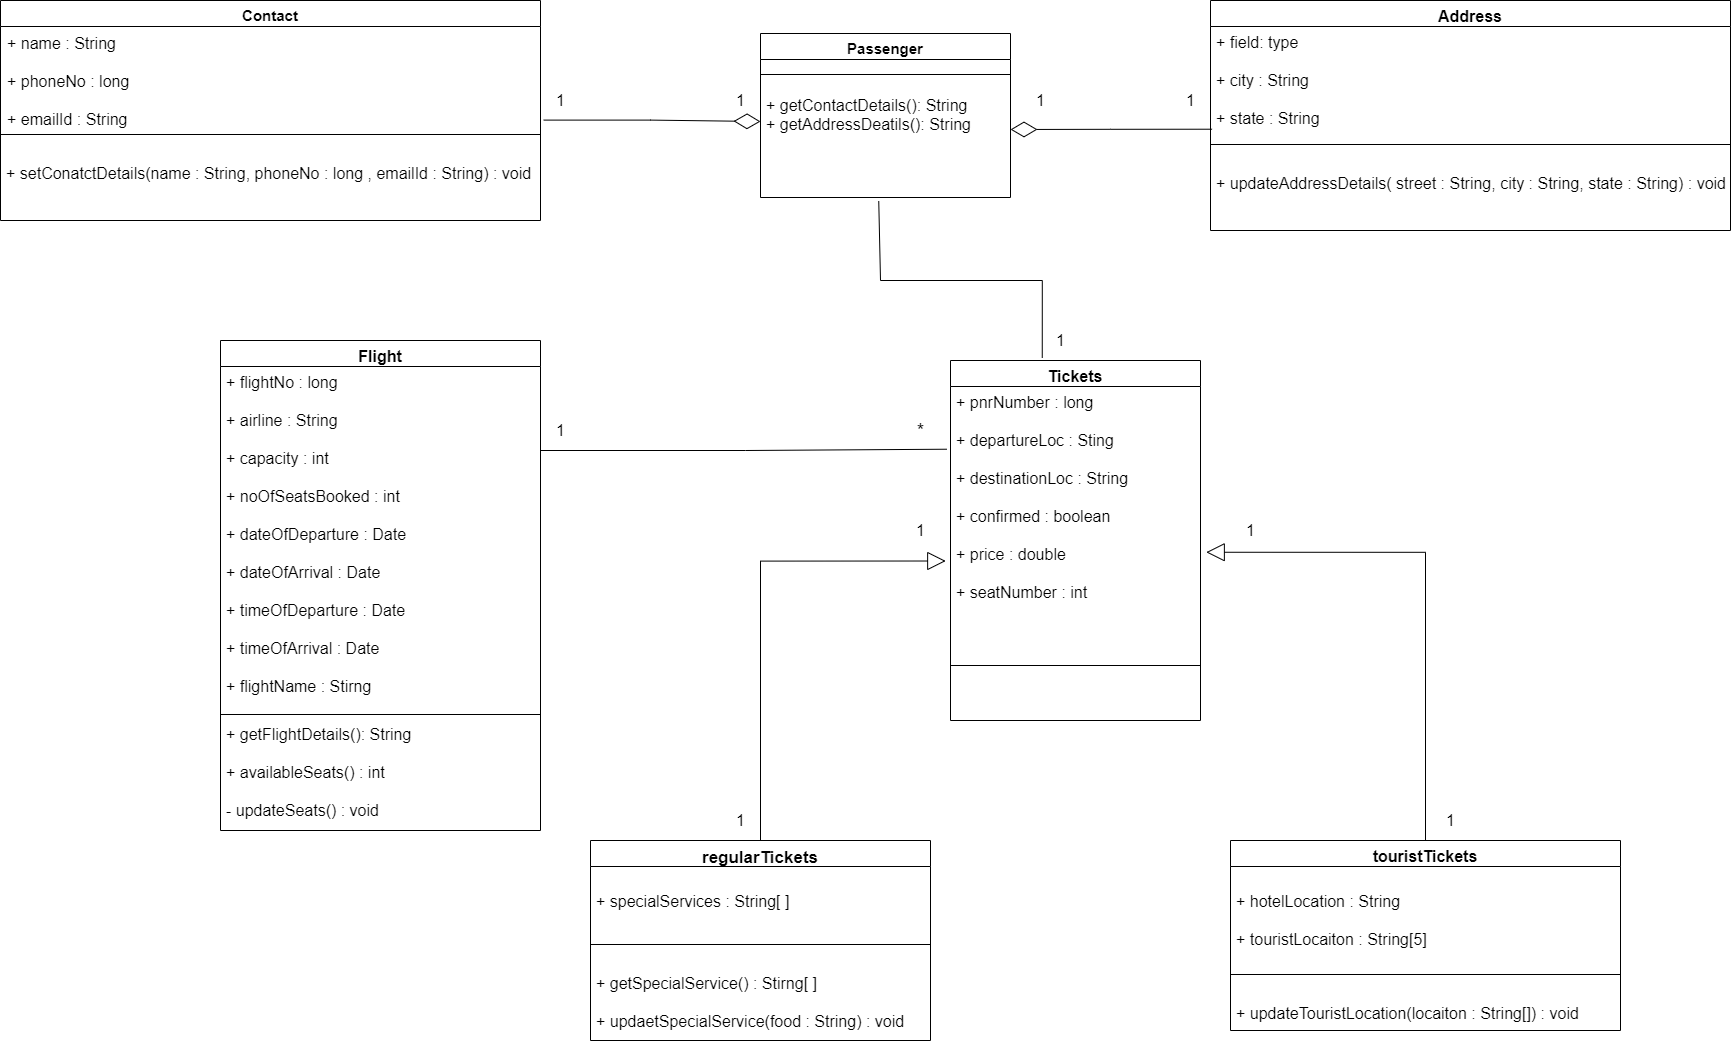

The diagram above was exported from draw.io. Its source (the exported page's mxGraphModel, read from the mxfile embedded in the PNG):
<mxGraphModel dx="2076" dy="1158" grid="1" gridSize="10" guides="1" tooltips="1" connect="1" arrows="1" fold="1" page="1" pageScale="1" pageWidth="2000" pageHeight="1500" math="0" shadow="0">
  <root>
    <mxCell id="0" />
    <mxCell id="1" parent="0" />
    <mxCell id="0oGhldkSGV8YVYNDJMoj-1" value="Passenger" style="swimlane;fontStyle=1;align=center;verticalAlign=top;childLayout=stackLayout;horizontal=1;startSize=26;horizontalStack=0;resizeParent=1;resizeParentMax=0;resizeLast=0;collapsible=1;marginBottom=0;fontSize=15;" parent="1" vertex="1">
      <mxGeometry x="830" y="103" width="250" height="164" as="geometry" />
    </mxCell>
    <mxCell id="0oGhldkSGV8YVYNDJMoj-3" value="" style="line;strokeWidth=1;fillColor=none;align=left;verticalAlign=middle;spacingTop=-1;spacingLeft=3;spacingRight=3;rotatable=0;labelPosition=right;points=[];portConstraint=eastwest;" parent="0oGhldkSGV8YVYNDJMoj-1" vertex="1">
      <mxGeometry y="26" width="250" height="30" as="geometry" />
    </mxCell>
    <mxCell id="0oGhldkSGV8YVYNDJMoj-4" value="+ getContactDetails(): String&#10;+ getAddressDeatils(): String" style="text;strokeColor=none;fillColor=none;align=left;verticalAlign=top;spacingLeft=4;spacingRight=4;overflow=hidden;rotatable=0;points=[[0,0.5],[1,0.5]];portConstraint=eastwest;fontSize=16;" parent="0oGhldkSGV8YVYNDJMoj-1" vertex="1">
      <mxGeometry y="56" width="250" height="108" as="geometry" />
    </mxCell>
    <mxCell id="0oGhldkSGV8YVYNDJMoj-5" value="Contact" style="swimlane;fontStyle=1;align=center;verticalAlign=top;childLayout=stackLayout;horizontal=1;startSize=26;horizontalStack=0;resizeParent=1;resizeParentMax=0;resizeLast=0;collapsible=1;marginBottom=0;fontSize=15;" parent="1" vertex="1">
      <mxGeometry x="70" y="70" width="540" height="220" as="geometry" />
    </mxCell>
    <mxCell id="0oGhldkSGV8YVYNDJMoj-6" value="+ name : String&#10;&#10;+ phoneNo : long&#10;&#10;+ emailId : String" style="text;strokeColor=none;fillColor=none;align=left;verticalAlign=top;spacingLeft=4;spacingRight=4;overflow=hidden;rotatable=0;points=[[0,0.5],[1,0.5]];portConstraint=eastwest;spacing=3;fontSize=16;" parent="0oGhldkSGV8YVYNDJMoj-5" vertex="1">
      <mxGeometry y="26" width="540" height="104" as="geometry" />
    </mxCell>
    <mxCell id="0oGhldkSGV8YVYNDJMoj-7" value="" style="line;strokeWidth=1;fillColor=none;align=left;verticalAlign=middle;spacingTop=-1;spacingLeft=3;spacingRight=3;rotatable=0;labelPosition=right;points=[];portConstraint=eastwest;" parent="0oGhldkSGV8YVYNDJMoj-5" vertex="1">
      <mxGeometry y="130" width="540" height="8" as="geometry" />
    </mxCell>
    <mxCell id="0oGhldkSGV8YVYNDJMoj-8" value="&#10;+ setConatctDetails(name : String, phoneNo : long , emailId : String) : void" style="text;strokeColor=none;fillColor=none;align=left;verticalAlign=top;spacingLeft=4;spacingRight=4;overflow=hidden;rotatable=0;points=[[0,0.5],[1,0.5]];portConstraint=eastwest;fontSize=16;" parent="0oGhldkSGV8YVYNDJMoj-5" vertex="1">
      <mxGeometry y="138" width="540" height="82" as="geometry" />
    </mxCell>
    <mxCell id="0oGhldkSGV8YVYNDJMoj-9" value="Address" style="swimlane;fontStyle=1;align=center;verticalAlign=top;childLayout=stackLayout;horizontal=1;startSize=26;horizontalStack=0;resizeParent=1;resizeParentMax=0;resizeLast=0;collapsible=1;marginBottom=0;fontSize=16;" parent="1" vertex="1">
      <mxGeometry x="1280" y="70" width="520" height="230" as="geometry" />
    </mxCell>
    <mxCell id="0oGhldkSGV8YVYNDJMoj-10" value="+ field: type&#10;&#10;+ city : String&#10;&#10;+ state : String" style="text;strokeColor=none;fillColor=none;align=left;verticalAlign=top;spacingLeft=4;spacingRight=4;overflow=hidden;rotatable=0;points=[[0,0.5],[1,0.5]];portConstraint=eastwest;fontSize=16;" parent="0oGhldkSGV8YVYNDJMoj-9" vertex="1">
      <mxGeometry y="26" width="520" height="114" as="geometry" />
    </mxCell>
    <mxCell id="0oGhldkSGV8YVYNDJMoj-11" value="" style="line;strokeWidth=1;fillColor=none;align=left;verticalAlign=middle;spacingTop=-1;spacingLeft=3;spacingRight=3;rotatable=0;labelPosition=right;points=[];portConstraint=eastwest;" parent="0oGhldkSGV8YVYNDJMoj-9" vertex="1">
      <mxGeometry y="140" width="520" height="8" as="geometry" />
    </mxCell>
    <mxCell id="0oGhldkSGV8YVYNDJMoj-12" value="&#10;+ updateAddressDetails( street : String, city : String, state : String) : void" style="text;strokeColor=none;fillColor=none;align=left;verticalAlign=top;spacingLeft=4;spacingRight=4;overflow=hidden;rotatable=0;points=[[0,0.5],[1,0.5]];portConstraint=eastwest;fontSize=16;" parent="0oGhldkSGV8YVYNDJMoj-9" vertex="1">
      <mxGeometry y="148" width="520" height="82" as="geometry" />
    </mxCell>
    <mxCell id="0oGhldkSGV8YVYNDJMoj-13" value="Tickets" style="swimlane;fontStyle=1;align=center;verticalAlign=top;childLayout=stackLayout;horizontal=1;startSize=26;horizontalStack=0;resizeParent=1;resizeParentMax=0;resizeLast=0;collapsible=1;marginBottom=0;fontSize=16;" parent="1" vertex="1">
      <mxGeometry x="1020" y="430" width="250" height="360" as="geometry" />
    </mxCell>
    <mxCell id="0oGhldkSGV8YVYNDJMoj-14" value="+ pnrNumber : long&#10;&#10;+ departureLoc : Sting&#10;&#10;+ destinationLoc : String&#10;&#10;+ confirmed : boolean&#10;&#10;+ price : double &#10;&#10;+ seatNumber : int&#10;" style="text;strokeColor=none;fillColor=none;align=left;verticalAlign=top;spacingLeft=4;spacingRight=4;overflow=hidden;rotatable=0;points=[[0,0.5],[1,0.5]];portConstraint=eastwest;fontSize=16;" parent="0oGhldkSGV8YVYNDJMoj-13" vertex="1">
      <mxGeometry y="26" width="250" height="224" as="geometry" />
    </mxCell>
    <mxCell id="0oGhldkSGV8YVYNDJMoj-15" value="" style="line;strokeWidth=1;fillColor=none;align=left;verticalAlign=middle;spacingTop=-1;spacingLeft=3;spacingRight=3;rotatable=0;labelPosition=right;points=[];portConstraint=eastwest;" parent="0oGhldkSGV8YVYNDJMoj-13" vertex="1">
      <mxGeometry y="250" width="250" height="110" as="geometry" />
    </mxCell>
    <mxCell id="0oGhldkSGV8YVYNDJMoj-17" value="regularTickets" style="swimlane;fontStyle=1;align=center;verticalAlign=top;childLayout=stackLayout;horizontal=1;startSize=26;horizontalStack=0;resizeParent=1;resizeParentMax=0;resizeLast=0;collapsible=1;marginBottom=0;fontSize=17;" parent="1" vertex="1">
      <mxGeometry x="660" y="910" width="340" height="200" as="geometry" />
    </mxCell>
    <mxCell id="0oGhldkSGV8YVYNDJMoj-18" value="&#10;+ specialServices : String[ ]" style="text;strokeColor=none;fillColor=none;align=left;verticalAlign=top;spacingLeft=4;spacingRight=4;overflow=hidden;rotatable=0;points=[[0,0.5],[1,0.5]];portConstraint=eastwest;fontSize=16;" parent="0oGhldkSGV8YVYNDJMoj-17" vertex="1">
      <mxGeometry y="26" width="340" height="74" as="geometry" />
    </mxCell>
    <mxCell id="0oGhldkSGV8YVYNDJMoj-19" value="" style="line;strokeWidth=1;fillColor=none;align=left;verticalAlign=middle;spacingTop=-1;spacingLeft=3;spacingRight=3;rotatable=0;labelPosition=right;points=[];portConstraint=eastwest;" parent="0oGhldkSGV8YVYNDJMoj-17" vertex="1">
      <mxGeometry y="100" width="340" height="8" as="geometry" />
    </mxCell>
    <mxCell id="0oGhldkSGV8YVYNDJMoj-20" value="&#10;+ getSpecialService() : Stirng[ ]&#10;&#10;+ updaetSpecialService(food : String) : void " style="text;strokeColor=none;fillColor=none;align=left;verticalAlign=top;spacingLeft=4;spacingRight=4;overflow=hidden;rotatable=0;points=[[0,0.5],[1,0.5]];portConstraint=eastwest;fontSize=16;" parent="0oGhldkSGV8YVYNDJMoj-17" vertex="1">
      <mxGeometry y="108" width="340" height="92" as="geometry" />
    </mxCell>
    <mxCell id="0oGhldkSGV8YVYNDJMoj-21" value="touristTickets" style="swimlane;fontStyle=1;align=center;verticalAlign=top;childLayout=stackLayout;horizontal=1;startSize=26;horizontalStack=0;resizeParent=1;resizeParentMax=0;resizeLast=0;collapsible=1;marginBottom=0;fontSize=16;" parent="1" vertex="1">
      <mxGeometry x="1300" y="910" width="390" height="190" as="geometry" />
    </mxCell>
    <mxCell id="0oGhldkSGV8YVYNDJMoj-22" value="&#10;+ hotelLocation : String&#10;&#10;+ touristLocaiton : String[5]" style="text;strokeColor=none;fillColor=none;align=left;verticalAlign=top;spacingLeft=4;spacingRight=4;overflow=hidden;rotatable=0;points=[[0,0.5],[1,0.5]];portConstraint=eastwest;fontSize=16;" parent="0oGhldkSGV8YVYNDJMoj-21" vertex="1">
      <mxGeometry y="26" width="390" height="104" as="geometry" />
    </mxCell>
    <mxCell id="0oGhldkSGV8YVYNDJMoj-23" value="" style="line;strokeWidth=1;fillColor=none;align=left;verticalAlign=middle;spacingTop=-1;spacingLeft=3;spacingRight=3;rotatable=0;labelPosition=right;points=[];portConstraint=eastwest;" parent="0oGhldkSGV8YVYNDJMoj-21" vertex="1">
      <mxGeometry y="130" width="390" height="8" as="geometry" />
    </mxCell>
    <mxCell id="0oGhldkSGV8YVYNDJMoj-24" value="&#10;+ updateTouristLocation(locaiton : String[]) : void " style="text;strokeColor=none;fillColor=none;align=left;verticalAlign=top;spacingLeft=4;spacingRight=4;overflow=hidden;rotatable=0;points=[[0,0.5],[1,0.5]];portConstraint=eastwest;fontSize=16;" parent="0oGhldkSGV8YVYNDJMoj-21" vertex="1">
      <mxGeometry y="138" width="390" height="52" as="geometry" />
    </mxCell>
    <mxCell id="0oGhldkSGV8YVYNDJMoj-25" value="Flight" style="swimlane;fontStyle=1;align=center;verticalAlign=top;childLayout=stackLayout;horizontal=1;startSize=26;horizontalStack=0;resizeParent=1;resizeParentMax=0;resizeLast=0;collapsible=1;marginBottom=0;fontSize=16;" parent="1" vertex="1">
      <mxGeometry x="290" y="410" width="320" height="490" as="geometry" />
    </mxCell>
    <mxCell id="0oGhldkSGV8YVYNDJMoj-26" value="+ flightNo : long&#10;&#10;+ airline : String&#10;&#10;+ capacity : int &#10;&#10;+ noOfSeatsBooked : int&#10;&#10;+ dateOfDeparture : Date &#10;&#10;+ dateOfArrival : Date&#10;&#10;+ timeOfDeparture : Date&#10;&#10;+ timeOfArrival : Date&#10;&#10;+ flightName : Stirng" style="text;strokeColor=none;fillColor=none;align=left;verticalAlign=top;spacingLeft=4;spacingRight=4;overflow=hidden;rotatable=0;points=[[0,0.5],[1,0.5]];portConstraint=eastwest;fontSize=16;" parent="0oGhldkSGV8YVYNDJMoj-25" vertex="1">
      <mxGeometry y="26" width="320" height="344" as="geometry" />
    </mxCell>
    <mxCell id="0oGhldkSGV8YVYNDJMoj-27" value="" style="line;strokeWidth=1;fillColor=none;align=left;verticalAlign=middle;spacingTop=-1;spacingLeft=3;spacingRight=3;rotatable=0;labelPosition=right;points=[];portConstraint=eastwest;" parent="0oGhldkSGV8YVYNDJMoj-25" vertex="1">
      <mxGeometry y="370" width="320" height="8" as="geometry" />
    </mxCell>
    <mxCell id="0oGhldkSGV8YVYNDJMoj-28" value="+ getFlightDetails(): String&#10;&#10;+ availableSeats() : int&#10;&#10;- updateSeats() : void " style="text;strokeColor=none;fillColor=none;align=left;verticalAlign=top;spacingLeft=4;spacingRight=4;overflow=hidden;rotatable=0;points=[[0,0.5],[1,0.5]];portConstraint=eastwest;fontSize=16;" parent="0oGhldkSGV8YVYNDJMoj-25" vertex="1">
      <mxGeometry y="378" width="320" height="112" as="geometry" />
    </mxCell>
    <mxCell id="Vk7_sVIuwja4oXFshqaK-6" value="" style="endArrow=diamondThin;endFill=0;endSize=24;html=1;rounded=0;fontSize=16;edgeStyle=orthogonalEdgeStyle;exitX=0.003;exitY=0.901;exitDx=0;exitDy=0;exitPerimeter=0;" edge="1" parent="1" source="0oGhldkSGV8YVYNDJMoj-10">
      <mxGeometry width="160" relative="1" as="geometry">
        <mxPoint x="800" y="270" as="sourcePoint" />
        <mxPoint x="1080" y="199" as="targetPoint" />
      </mxGeometry>
    </mxCell>
    <mxCell id="Vk7_sVIuwja4oXFshqaK-7" value="" style="endArrow=diamondThin;endFill=0;endSize=24;html=1;rounded=0;fontSize=16;edgeStyle=orthogonalEdgeStyle;exitX=1.006;exitY=0.9;exitDx=0;exitDy=0;exitPerimeter=0;" edge="1" parent="1" source="0oGhldkSGV8YVYNDJMoj-6">
      <mxGeometry width="160" relative="1" as="geometry">
        <mxPoint x="800" y="270" as="sourcePoint" />
        <mxPoint x="830" y="191" as="targetPoint" />
        <Array as="points">
          <mxPoint x="720" y="190" />
          <mxPoint x="720" y="191" />
        </Array>
      </mxGeometry>
    </mxCell>
    <mxCell id="Vk7_sVIuwja4oXFshqaK-8" value="1" style="text;html=1;align=center;verticalAlign=middle;resizable=0;points=[];autosize=1;strokeColor=none;fillColor=none;fontSize=16;" vertex="1" parent="1">
      <mxGeometry x="800" y="160" width="20" height="20" as="geometry" />
    </mxCell>
    <mxCell id="Vk7_sVIuwja4oXFshqaK-9" value="1" style="text;html=1;align=center;verticalAlign=middle;resizable=0;points=[];autosize=1;strokeColor=none;fillColor=none;fontSize=16;" vertex="1" parent="1">
      <mxGeometry x="620" y="160" width="20" height="20" as="geometry" />
    </mxCell>
    <mxCell id="Vk7_sVIuwja4oXFshqaK-10" value="1" style="text;html=1;align=center;verticalAlign=middle;resizable=0;points=[];autosize=1;strokeColor=none;fillColor=none;fontSize=16;" vertex="1" parent="1">
      <mxGeometry x="1100" y="160" width="20" height="20" as="geometry" />
    </mxCell>
    <mxCell id="Vk7_sVIuwja4oXFshqaK-11" value="1" style="text;html=1;align=center;verticalAlign=middle;resizable=0;points=[];autosize=1;strokeColor=none;fillColor=none;fontSize=16;" vertex="1" parent="1">
      <mxGeometry x="1250" y="160" width="20" height="20" as="geometry" />
    </mxCell>
    <mxCell id="Vk7_sVIuwja4oXFshqaK-12" value="" style="endArrow=block;endSize=16;endFill=0;html=1;rounded=0;fontSize=16;edgeStyle=orthogonalEdgeStyle;entryX=-0.019;entryY=0.779;entryDx=0;entryDy=0;entryPerimeter=0;exitX=0.5;exitY=0;exitDx=0;exitDy=0;" edge="1" parent="1" source="0oGhldkSGV8YVYNDJMoj-17" target="0oGhldkSGV8YVYNDJMoj-14">
      <mxGeometry width="160" relative="1" as="geometry">
        <mxPoint x="870" y="730" as="sourcePoint" />
        <mxPoint x="1030" y="730" as="targetPoint" />
      </mxGeometry>
    </mxCell>
    <mxCell id="Vk7_sVIuwja4oXFshqaK-13" value="" style="endArrow=block;endSize=16;endFill=0;html=1;rounded=0;fontSize=16;edgeStyle=orthogonalEdgeStyle;entryX=1.023;entryY=0.74;entryDx=0;entryDy=0;entryPerimeter=0;" edge="1" parent="1" source="0oGhldkSGV8YVYNDJMoj-21" target="0oGhldkSGV8YVYNDJMoj-14">
      <mxGeometry width="160" relative="1" as="geometry">
        <mxPoint x="870" y="730" as="sourcePoint" />
        <mxPoint x="1030" y="730" as="targetPoint" />
      </mxGeometry>
    </mxCell>
    <mxCell id="Vk7_sVIuwja4oXFshqaK-16" value="" style="endArrow=none;html=1;edgeStyle=orthogonalEdgeStyle;rounded=0;fontSize=16;entryX=-0.014;entryY=0.28;entryDx=0;entryDy=0;entryPerimeter=0;" edge="1" parent="1" target="0oGhldkSGV8YVYNDJMoj-14">
      <mxGeometry relative="1" as="geometry">
        <mxPoint x="610" y="520" as="sourcePoint" />
        <mxPoint x="770" y="520" as="targetPoint" />
      </mxGeometry>
    </mxCell>
    <mxCell id="Vk7_sVIuwja4oXFshqaK-19" value="1" style="text;html=1;align=center;verticalAlign=middle;resizable=0;points=[];autosize=1;strokeColor=none;fillColor=none;fontSize=16;" vertex="1" parent="1">
      <mxGeometry x="620" y="490" width="20" height="20" as="geometry" />
    </mxCell>
    <mxCell id="Vk7_sVIuwja4oXFshqaK-20" value="*" style="text;html=1;align=center;verticalAlign=middle;resizable=0;points=[];autosize=1;strokeColor=none;fillColor=none;fontSize=19;" vertex="1" parent="1">
      <mxGeometry x="980" y="485" width="20" height="30" as="geometry" />
    </mxCell>
    <mxCell id="Vk7_sVIuwja4oXFshqaK-21" value="1" style="text;html=1;align=center;verticalAlign=middle;resizable=0;points=[];autosize=1;strokeColor=none;fillColor=none;fontSize=16;" vertex="1" parent="1">
      <mxGeometry x="980" y="590" width="20" height="20" as="geometry" />
    </mxCell>
    <mxCell id="Vk7_sVIuwja4oXFshqaK-22" value="1" style="text;html=1;align=center;verticalAlign=middle;resizable=0;points=[];autosize=1;strokeColor=none;fillColor=none;fontSize=16;" vertex="1" parent="1">
      <mxGeometry x="800" y="880" width="20" height="20" as="geometry" />
    </mxCell>
    <mxCell id="Vk7_sVIuwja4oXFshqaK-23" value="1" style="text;html=1;align=center;verticalAlign=middle;resizable=0;points=[];autosize=1;strokeColor=none;fillColor=none;fontSize=16;" vertex="1" parent="1">
      <mxGeometry x="1510" y="880" width="20" height="20" as="geometry" />
    </mxCell>
    <mxCell id="Vk7_sVIuwja4oXFshqaK-24" value="1" style="text;html=1;align=center;verticalAlign=middle;resizable=0;points=[];autosize=1;strokeColor=none;fillColor=none;fontSize=16;" vertex="1" parent="1">
      <mxGeometry x="1310" y="590" width="20" height="20" as="geometry" />
    </mxCell>
    <mxCell id="Vk7_sVIuwja4oXFshqaK-28" value="" style="endArrow=none;html=1;edgeStyle=orthogonalEdgeStyle;rounded=0;fontSize=19;entryX=0.367;entryY=-0.007;entryDx=0;entryDy=0;entryPerimeter=0;exitX=0.473;exitY=1.034;exitDx=0;exitDy=0;exitPerimeter=0;" edge="1" parent="1" source="0oGhldkSGV8YVYNDJMoj-4" target="0oGhldkSGV8YVYNDJMoj-13">
      <mxGeometry relative="1" as="geometry">
        <mxPoint x="950" y="310" as="sourcePoint" />
        <mxPoint x="1110" y="360" as="targetPoint" />
        <Array as="points">
          <mxPoint x="950" y="271" />
          <mxPoint x="950" y="350" />
          <mxPoint x="1112" y="350" />
        </Array>
      </mxGeometry>
    </mxCell>
    <mxCell id="Vk7_sVIuwja4oXFshqaK-31" value="1" style="text;html=1;align=center;verticalAlign=middle;resizable=0;points=[];autosize=1;strokeColor=none;fillColor=none;fontSize=16;" vertex="1" parent="1">
      <mxGeometry x="1120" y="400" width="20" height="20" as="geometry" />
    </mxCell>
  </root>
</mxGraphModel>